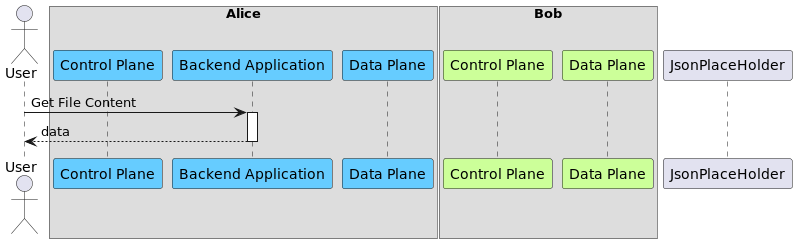

The diagram above was rendered by PlantUML. Its source (embedded in the PNG):
@startuml

!define aliceColor 66CCFF
!define bobColor CCFF99
!define dapsColor FFFF99
!define noteColor 9999FF

actor User as "User"

box Alice
    participant AliceControlPlane as "Control Plane" #aliceColor
    participant AliceBackendService as "Backend Application" #aliceColor
    participant AliceDataPlane as "Data Plane" #aliceColor
end box

box Bob
    participant BobControlPlane as "Control Plane" #bobColor
    participant BobDataPlane as "Data Plane" #bobColor
end box

participant JsonPlaceHolder as "JsonPlaceHolder"

User -> AliceBackendService ++ : Get File Content
return data


@enduml